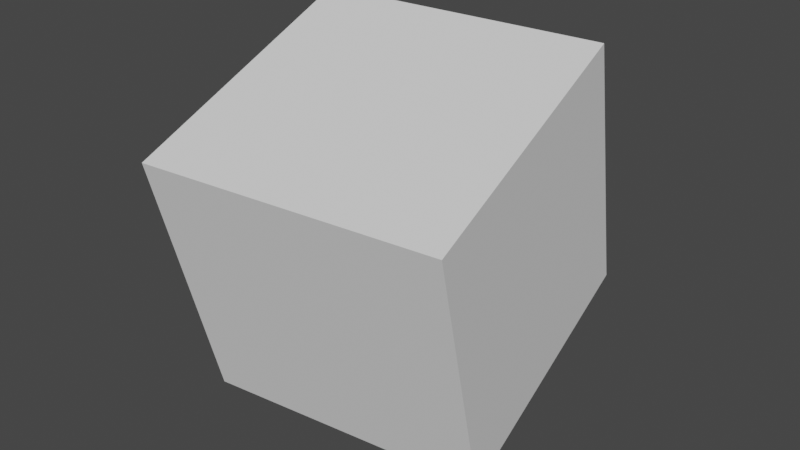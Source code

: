 # Source: 230610-animations.blend  (saved by Blender 3.5.10; exported with 4.5.12 LTS)
import bpy
from mathutils import Matrix  # noqa: F401  (used for matrix-valued properties, if any)

bpy.ops.wm.read_factory_settings(use_empty=True)
scene = bpy.context.scene
scene.name = 'Scene'

# ---- collections
col_collection = bpy.data.collections.new('Collection'); scene.collection.children.link(col_collection)

# ---- world
world_world = bpy.data.worlds.new('World'); scene.world = world_world
world_world.use_nodes = True; world_world.node_tree.nodes.clear()
_N = world_world.node_tree.nodes; _L = world_world.node_tree.links
n0 = _N.new('ShaderNodeOutputWorld'); n0.name = 'World Output'; n0.location = (300, 300)
n1 = _N.new('ShaderNodeBackground'); n1.name = 'Background'; n1.location = (10, 300)
n1.inputs[0].default_value = (0.05088, 0.05088, 0.05088, 1.0)
_L.new(n1.outputs[0], n0.inputs[0])
n0.is_active_output = True
world_world.color = (0.05088, 0.05088, 0.05088)
world_world.use_sun_shadow = False
world_world.sun_shadow_jitter_overblur = 0.0

# ---- meshes
me_cube_001 = bpy.data.meshes.new('Cube.001')
me_cube_001.from_pydata([(-1.0, -1.0, -1.0), (-1.0, -1.0, 1.0), (-1.0, 1.0, -1.0), (-1.0, 1.0, 1.0), (1.0, -1.0, -1.0), (1.0, -1.0, 1.0), (1.0, 1.0, -1.0), (1.0, 1.0, 1.0)], [], [(0, 1, 3, 2), (2, 3, 7, 6), (6, 7, 5, 4), (4, 5, 1, 0), (2, 6, 4, 0), (7, 3, 1, 5)])
_uv = me_cube_001.uv_layers.new(name='UVMap')
_uv.uv.foreach_set('vector', [0.375, 0.0, 0.625, 0.0, 0.625, 0.25, 0.375, 0.25, 0.375, 0.25, 0.625, 0.25, 0.625, 0.5, 0.375, 0.5, 0.375, 0.5, 0.625, 0.5, 0.625, 0.75, 0.375, 0.75, 0.375, 0.75, 0.625, 0.75, 0.625, 1.0, 0.375, 1.0, 0.125, 0.5, 0.375, 0.5, 0.375, 0.75, 0.125, 0.75, 0.625, 0.5, 0.875, 0.5, 0.875, 0.75, 0.625, 0.75])
me_cube_001.update()

# ---- objects
ob_cube = bpy.data.objects.new('Cube', me_cube_001)

# ---- transforms, parenting, visibility, modifiers, constraints
ob_cube.location = (-5.036, 0.1889, 6.607)
ob_cube.rotation_euler = (0.3033, 0.03064, 0.1409)

# ---- collection membership
col_collection.objects.link(ob_cube)

# ---- scene / render settings (as saved in the file)
scene.frame_start = 1; scene.frame_end = 250; scene.frame_set(132)
scene.render.engine = 'BLENDER_EEVEE_NEXT'
scene.render.fps = 30
scene.cycles.sampling_pattern = 'TABULATED_SOBOL'
scene.view_settings.view_transform = 'Filmic'
bpy.context.view_layer.update()

# ---- added for rendering (the .blend has no active camera and no usable light): camera, sun
cam_auto = bpy.data.cameras.new('AutoCamera')
cam_auto.lens = 50.0
cam_auto.sensor_width = 36.0
cam_auto.clip_end = 1000.0
ob_auto_camera = bpy.data.objects.new('AutoCamera', cam_auto)
scene.collection.objects.link(ob_auto_camera)
ob_auto_camera.location = (-0.918203, -4.75205, 9.90136)
ob_auto_camera.rotation_euler = (1.09748, -7.21219e-08, 0.694738)
scene.camera = ob_auto_camera
light_auto_sun = bpy.data.lights.new('AutoSun', 'SUN')
light_auto_sun.energy = 3.0
light_auto_sun.angle = 0.0523599
ob_auto_sun = bpy.data.objects.new('AutoSun', light_auto_sun)
scene.collection.objects.link(ob_auto_sun)
ob_auto_sun.rotation_euler = (0.872665, 0.174533, 0.523599)
bpy.context.view_layer.update()
